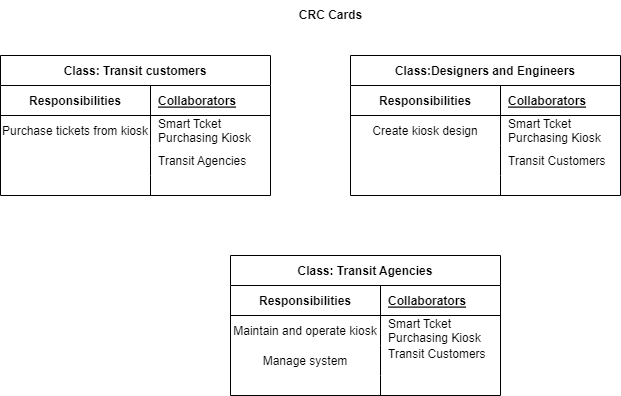

The diagram above was exported from draw.io. Its source (the exported page's mxGraphModel, read from the mxfile embedded in the PNG):
<mxGraphModel dx="880" dy="395" grid="1" gridSize="10" guides="1" tooltips="1" connect="1" arrows="1" fold="1" page="1" pageScale="1" pageWidth="850" pageHeight="1100" math="0" shadow="0">
  <root>
    <mxCell id="0" />
    <mxCell id="1" parent="0" />
    <mxCell id="mtA7LcZc2gery7v6lbNX-15" value="Class: Transit customers" style="shape=table;startSize=30;container=1;collapsible=1;childLayout=tableLayout;fixedRows=1;rowLines=0;fontStyle=1;align=center;resizeLast=1;" vertex="1" parent="1">
      <mxGeometry x="90" y="160" width="270" height="140" as="geometry" />
    </mxCell>
    <mxCell id="mtA7LcZc2gery7v6lbNX-16" value="" style="shape=tableRow;horizontal=0;startSize=0;swimlaneHead=0;swimlaneBody=0;fillColor=none;collapsible=0;dropTarget=0;points=[[0,0.5],[1,0.5]];portConstraint=eastwest;top=0;left=0;right=0;bottom=1;" vertex="1" parent="mtA7LcZc2gery7v6lbNX-15">
      <mxGeometry y="30" width="270" height="30" as="geometry" />
    </mxCell>
    <mxCell id="mtA7LcZc2gery7v6lbNX-17" value="Responsibilities" style="shape=partialRectangle;connectable=0;fillColor=none;top=0;left=0;bottom=0;right=0;fontStyle=1;overflow=hidden;" vertex="1" parent="mtA7LcZc2gery7v6lbNX-16">
      <mxGeometry width="150" height="30" as="geometry">
        <mxRectangle width="150" height="30" as="alternateBounds" />
      </mxGeometry>
    </mxCell>
    <mxCell id="mtA7LcZc2gery7v6lbNX-18" value="Collaborators" style="shape=partialRectangle;connectable=0;fillColor=none;top=0;left=0;bottom=0;right=0;align=left;spacingLeft=6;fontStyle=5;overflow=hidden;" vertex="1" parent="mtA7LcZc2gery7v6lbNX-16">
      <mxGeometry x="150" width="120" height="30" as="geometry">
        <mxRectangle width="120" height="30" as="alternateBounds" />
      </mxGeometry>
    </mxCell>
    <mxCell id="mtA7LcZc2gery7v6lbNX-19" value="" style="shape=tableRow;horizontal=0;startSize=0;swimlaneHead=0;swimlaneBody=0;fillColor=none;collapsible=0;dropTarget=0;points=[[0,0.5],[1,0.5]];portConstraint=eastwest;top=0;left=0;right=0;bottom=0;" vertex="1" parent="mtA7LcZc2gery7v6lbNX-15">
      <mxGeometry y="60" width="270" height="30" as="geometry" />
    </mxCell>
    <mxCell id="mtA7LcZc2gery7v6lbNX-20" value=" Purchase tickets from kiosk" style="shape=partialRectangle;connectable=0;fillColor=none;top=0;left=0;bottom=0;right=0;editable=1;overflow=hidden;" vertex="1" parent="mtA7LcZc2gery7v6lbNX-19">
      <mxGeometry width="150" height="30" as="geometry">
        <mxRectangle width="150" height="30" as="alternateBounds" />
      </mxGeometry>
    </mxCell>
    <mxCell id="mtA7LcZc2gery7v6lbNX-21" value="Smart Tcket &#10;Purchasing Kiosk" style="shape=partialRectangle;connectable=0;fillColor=none;top=0;left=0;bottom=0;right=0;align=left;spacingLeft=6;overflow=hidden;" vertex="1" parent="mtA7LcZc2gery7v6lbNX-19">
      <mxGeometry x="150" width="120" height="30" as="geometry">
        <mxRectangle width="120" height="30" as="alternateBounds" />
      </mxGeometry>
    </mxCell>
    <mxCell id="mtA7LcZc2gery7v6lbNX-22" value="" style="shape=tableRow;horizontal=0;startSize=0;swimlaneHead=0;swimlaneBody=0;fillColor=none;collapsible=0;dropTarget=0;points=[[0,0.5],[1,0.5]];portConstraint=eastwest;top=0;left=0;right=0;bottom=0;" vertex="1" parent="mtA7LcZc2gery7v6lbNX-15">
      <mxGeometry y="90" width="270" height="30" as="geometry" />
    </mxCell>
    <mxCell id="mtA7LcZc2gery7v6lbNX-23" value="" style="shape=partialRectangle;connectable=0;fillColor=none;top=0;left=0;bottom=0;right=0;editable=1;overflow=hidden;" vertex="1" parent="mtA7LcZc2gery7v6lbNX-22">
      <mxGeometry width="150" height="30" as="geometry">
        <mxRectangle width="150" height="30" as="alternateBounds" />
      </mxGeometry>
    </mxCell>
    <mxCell id="mtA7LcZc2gery7v6lbNX-24" value="Transit Agencies" style="shape=partialRectangle;connectable=0;fillColor=none;top=0;left=0;bottom=0;right=0;align=left;spacingLeft=6;overflow=hidden;" vertex="1" parent="mtA7LcZc2gery7v6lbNX-22">
      <mxGeometry x="150" width="120" height="30" as="geometry">
        <mxRectangle width="120" height="30" as="alternateBounds" />
      </mxGeometry>
    </mxCell>
    <mxCell id="mtA7LcZc2gery7v6lbNX-25" value="" style="shape=tableRow;horizontal=0;startSize=0;swimlaneHead=0;swimlaneBody=0;fillColor=none;collapsible=0;dropTarget=0;points=[[0,0.5],[1,0.5]];portConstraint=eastwest;top=0;left=0;right=0;bottom=0;" vertex="1" parent="mtA7LcZc2gery7v6lbNX-15">
      <mxGeometry y="120" width="270" height="20" as="geometry" />
    </mxCell>
    <mxCell id="mtA7LcZc2gery7v6lbNX-26" value="" style="shape=partialRectangle;connectable=0;fillColor=none;top=0;left=0;bottom=0;right=0;editable=1;overflow=hidden;" vertex="1" parent="mtA7LcZc2gery7v6lbNX-25">
      <mxGeometry width="150" height="20" as="geometry">
        <mxRectangle width="150" height="20" as="alternateBounds" />
      </mxGeometry>
    </mxCell>
    <mxCell id="mtA7LcZc2gery7v6lbNX-27" value="" style="shape=partialRectangle;connectable=0;fillColor=none;top=0;left=0;bottom=0;right=0;align=left;spacingLeft=6;overflow=hidden;" vertex="1" parent="mtA7LcZc2gery7v6lbNX-25">
      <mxGeometry x="150" width="120" height="20" as="geometry">
        <mxRectangle width="120" height="20" as="alternateBounds" />
      </mxGeometry>
    </mxCell>
    <mxCell id="mtA7LcZc2gery7v6lbNX-28" value="Class:Designers and Engineers" style="shape=table;startSize=30;container=1;collapsible=1;childLayout=tableLayout;fixedRows=1;rowLines=0;fontStyle=1;align=center;resizeLast=1;" vertex="1" parent="1">
      <mxGeometry x="440" y="160" width="270" height="140" as="geometry" />
    </mxCell>
    <mxCell id="mtA7LcZc2gery7v6lbNX-29" value="" style="shape=tableRow;horizontal=0;startSize=0;swimlaneHead=0;swimlaneBody=0;fillColor=none;collapsible=0;dropTarget=0;points=[[0,0.5],[1,0.5]];portConstraint=eastwest;top=0;left=0;right=0;bottom=1;" vertex="1" parent="mtA7LcZc2gery7v6lbNX-28">
      <mxGeometry y="30" width="270" height="30" as="geometry" />
    </mxCell>
    <mxCell id="mtA7LcZc2gery7v6lbNX-30" value="Responsibilities" style="shape=partialRectangle;connectable=0;fillColor=none;top=0;left=0;bottom=0;right=0;fontStyle=1;overflow=hidden;" vertex="1" parent="mtA7LcZc2gery7v6lbNX-29">
      <mxGeometry width="150" height="30" as="geometry">
        <mxRectangle width="150" height="30" as="alternateBounds" />
      </mxGeometry>
    </mxCell>
    <mxCell id="mtA7LcZc2gery7v6lbNX-31" value="Collaborators" style="shape=partialRectangle;connectable=0;fillColor=none;top=0;left=0;bottom=0;right=0;align=left;spacingLeft=6;fontStyle=5;overflow=hidden;" vertex="1" parent="mtA7LcZc2gery7v6lbNX-29">
      <mxGeometry x="150" width="120" height="30" as="geometry">
        <mxRectangle width="120" height="30" as="alternateBounds" />
      </mxGeometry>
    </mxCell>
    <mxCell id="mtA7LcZc2gery7v6lbNX-32" value="" style="shape=tableRow;horizontal=0;startSize=0;swimlaneHead=0;swimlaneBody=0;fillColor=none;collapsible=0;dropTarget=0;points=[[0,0.5],[1,0.5]];portConstraint=eastwest;top=0;left=0;right=0;bottom=0;" vertex="1" parent="mtA7LcZc2gery7v6lbNX-28">
      <mxGeometry y="60" width="270" height="30" as="geometry" />
    </mxCell>
    <mxCell id="mtA7LcZc2gery7v6lbNX-33" value="Create kiosk design" style="shape=partialRectangle;connectable=0;fillColor=none;top=0;left=0;bottom=0;right=0;editable=1;overflow=hidden;" vertex="1" parent="mtA7LcZc2gery7v6lbNX-32">
      <mxGeometry width="150" height="30" as="geometry">
        <mxRectangle width="150" height="30" as="alternateBounds" />
      </mxGeometry>
    </mxCell>
    <mxCell id="mtA7LcZc2gery7v6lbNX-34" value="Smart Tcket &#10;Purchasing Kiosk" style="shape=partialRectangle;connectable=0;fillColor=none;top=0;left=0;bottom=0;right=0;align=left;spacingLeft=6;overflow=hidden;" vertex="1" parent="mtA7LcZc2gery7v6lbNX-32">
      <mxGeometry x="150" width="120" height="30" as="geometry">
        <mxRectangle width="120" height="30" as="alternateBounds" />
      </mxGeometry>
    </mxCell>
    <mxCell id="mtA7LcZc2gery7v6lbNX-35" value="" style="shape=tableRow;horizontal=0;startSize=0;swimlaneHead=0;swimlaneBody=0;fillColor=none;collapsible=0;dropTarget=0;points=[[0,0.5],[1,0.5]];portConstraint=eastwest;top=0;left=0;right=0;bottom=0;" vertex="1" parent="mtA7LcZc2gery7v6lbNX-28">
      <mxGeometry y="90" width="270" height="30" as="geometry" />
    </mxCell>
    <mxCell id="mtA7LcZc2gery7v6lbNX-36" value="" style="shape=partialRectangle;connectable=0;fillColor=none;top=0;left=0;bottom=0;right=0;editable=1;overflow=hidden;" vertex="1" parent="mtA7LcZc2gery7v6lbNX-35">
      <mxGeometry width="150" height="30" as="geometry">
        <mxRectangle width="150" height="30" as="alternateBounds" />
      </mxGeometry>
    </mxCell>
    <mxCell id="mtA7LcZc2gery7v6lbNX-37" value="Transit Customers" style="shape=partialRectangle;connectable=0;fillColor=none;top=0;left=0;bottom=0;right=0;align=left;spacingLeft=6;overflow=hidden;" vertex="1" parent="mtA7LcZc2gery7v6lbNX-35">
      <mxGeometry x="150" width="120" height="30" as="geometry">
        <mxRectangle width="120" height="30" as="alternateBounds" />
      </mxGeometry>
    </mxCell>
    <mxCell id="mtA7LcZc2gery7v6lbNX-38" value="" style="shape=tableRow;horizontal=0;startSize=0;swimlaneHead=0;swimlaneBody=0;fillColor=none;collapsible=0;dropTarget=0;points=[[0,0.5],[1,0.5]];portConstraint=eastwest;top=0;left=0;right=0;bottom=0;" vertex="1" parent="mtA7LcZc2gery7v6lbNX-28">
      <mxGeometry y="120" width="270" height="20" as="geometry" />
    </mxCell>
    <mxCell id="mtA7LcZc2gery7v6lbNX-39" value="" style="shape=partialRectangle;connectable=0;fillColor=none;top=0;left=0;bottom=0;right=0;editable=1;overflow=hidden;" vertex="1" parent="mtA7LcZc2gery7v6lbNX-38">
      <mxGeometry width="150" height="20" as="geometry">
        <mxRectangle width="150" height="20" as="alternateBounds" />
      </mxGeometry>
    </mxCell>
    <mxCell id="mtA7LcZc2gery7v6lbNX-40" value="" style="shape=partialRectangle;connectable=0;fillColor=none;top=0;left=0;bottom=0;right=0;align=left;spacingLeft=6;overflow=hidden;" vertex="1" parent="mtA7LcZc2gery7v6lbNX-38">
      <mxGeometry x="150" width="120" height="20" as="geometry">
        <mxRectangle width="120" height="20" as="alternateBounds" />
      </mxGeometry>
    </mxCell>
    <mxCell id="mtA7LcZc2gery7v6lbNX-41" value="Class: Transit Agencies" style="shape=table;startSize=30;container=1;collapsible=1;childLayout=tableLayout;fixedRows=1;rowLines=0;fontStyle=1;align=center;resizeLast=1;" vertex="1" parent="1">
      <mxGeometry x="320" y="360" width="270" height="140" as="geometry" />
    </mxCell>
    <mxCell id="mtA7LcZc2gery7v6lbNX-42" value="" style="shape=tableRow;horizontal=0;startSize=0;swimlaneHead=0;swimlaneBody=0;fillColor=none;collapsible=0;dropTarget=0;points=[[0,0.5],[1,0.5]];portConstraint=eastwest;top=0;left=0;right=0;bottom=1;" vertex="1" parent="mtA7LcZc2gery7v6lbNX-41">
      <mxGeometry y="30" width="270" height="30" as="geometry" />
    </mxCell>
    <mxCell id="mtA7LcZc2gery7v6lbNX-43" value="Responsibilities" style="shape=partialRectangle;connectable=0;fillColor=none;top=0;left=0;bottom=0;right=0;fontStyle=1;overflow=hidden;" vertex="1" parent="mtA7LcZc2gery7v6lbNX-42">
      <mxGeometry width="150" height="30" as="geometry">
        <mxRectangle width="150" height="30" as="alternateBounds" />
      </mxGeometry>
    </mxCell>
    <mxCell id="mtA7LcZc2gery7v6lbNX-44" value="Collaborators" style="shape=partialRectangle;connectable=0;fillColor=none;top=0;left=0;bottom=0;right=0;align=left;spacingLeft=6;fontStyle=5;overflow=hidden;" vertex="1" parent="mtA7LcZc2gery7v6lbNX-42">
      <mxGeometry x="150" width="120" height="30" as="geometry">
        <mxRectangle width="120" height="30" as="alternateBounds" />
      </mxGeometry>
    </mxCell>
    <mxCell id="mtA7LcZc2gery7v6lbNX-45" value="" style="shape=tableRow;horizontal=0;startSize=0;swimlaneHead=0;swimlaneBody=0;fillColor=none;collapsible=0;dropTarget=0;points=[[0,0.5],[1,0.5]];portConstraint=eastwest;top=0;left=0;right=0;bottom=0;" vertex="1" parent="mtA7LcZc2gery7v6lbNX-41">
      <mxGeometry y="60" width="270" height="30" as="geometry" />
    </mxCell>
    <mxCell id="mtA7LcZc2gery7v6lbNX-46" value="Maintain and operate kiosk" style="shape=partialRectangle;connectable=0;fillColor=none;top=0;left=0;bottom=0;right=0;editable=1;overflow=hidden;" vertex="1" parent="mtA7LcZc2gery7v6lbNX-45">
      <mxGeometry width="150" height="30" as="geometry">
        <mxRectangle width="150" height="30" as="alternateBounds" />
      </mxGeometry>
    </mxCell>
    <mxCell id="mtA7LcZc2gery7v6lbNX-47" value="Smart Tcket &#10;Purchasing Kiosk" style="shape=partialRectangle;connectable=0;fillColor=none;top=0;left=0;bottom=0;right=0;align=left;spacingLeft=6;overflow=hidden;" vertex="1" parent="mtA7LcZc2gery7v6lbNX-45">
      <mxGeometry x="150" width="120" height="30" as="geometry">
        <mxRectangle width="120" height="30" as="alternateBounds" />
      </mxGeometry>
    </mxCell>
    <mxCell id="mtA7LcZc2gery7v6lbNX-48" value="" style="shape=tableRow;horizontal=0;startSize=0;swimlaneHead=0;swimlaneBody=0;fillColor=none;collapsible=0;dropTarget=0;points=[[0,0.5],[1,0.5]];portConstraint=eastwest;top=0;left=0;right=0;bottom=0;" vertex="1" parent="mtA7LcZc2gery7v6lbNX-41">
      <mxGeometry y="90" width="270" height="30" as="geometry" />
    </mxCell>
    <mxCell id="mtA7LcZc2gery7v6lbNX-49" value="Manage system" style="shape=partialRectangle;connectable=0;fillColor=none;top=0;left=0;bottom=0;right=0;editable=1;overflow=hidden;" vertex="1" parent="mtA7LcZc2gery7v6lbNX-48">
      <mxGeometry width="150" height="30" as="geometry">
        <mxRectangle width="150" height="30" as="alternateBounds" />
      </mxGeometry>
    </mxCell>
    <mxCell id="mtA7LcZc2gery7v6lbNX-50" value="Transit Customers&#10;&#10;" style="shape=partialRectangle;connectable=0;fillColor=none;top=0;left=0;bottom=0;right=0;align=left;spacingLeft=6;overflow=hidden;" vertex="1" parent="mtA7LcZc2gery7v6lbNX-48">
      <mxGeometry x="150" width="120" height="30" as="geometry">
        <mxRectangle width="120" height="30" as="alternateBounds" />
      </mxGeometry>
    </mxCell>
    <mxCell id="mtA7LcZc2gery7v6lbNX-51" value="" style="shape=tableRow;horizontal=0;startSize=0;swimlaneHead=0;swimlaneBody=0;fillColor=none;collapsible=0;dropTarget=0;points=[[0,0.5],[1,0.5]];portConstraint=eastwest;top=0;left=0;right=0;bottom=0;" vertex="1" parent="mtA7LcZc2gery7v6lbNX-41">
      <mxGeometry y="120" width="270" height="20" as="geometry" />
    </mxCell>
    <mxCell id="mtA7LcZc2gery7v6lbNX-52" value="" style="shape=partialRectangle;connectable=0;fillColor=none;top=0;left=0;bottom=0;right=0;editable=1;overflow=hidden;" vertex="1" parent="mtA7LcZc2gery7v6lbNX-51">
      <mxGeometry width="150" height="20" as="geometry">
        <mxRectangle width="150" height="20" as="alternateBounds" />
      </mxGeometry>
    </mxCell>
    <mxCell id="mtA7LcZc2gery7v6lbNX-53" value="" style="shape=partialRectangle;connectable=0;fillColor=none;top=0;left=0;bottom=0;right=0;align=left;spacingLeft=6;overflow=hidden;" vertex="1" parent="mtA7LcZc2gery7v6lbNX-51">
      <mxGeometry x="150" width="120" height="20" as="geometry">
        <mxRectangle width="120" height="20" as="alternateBounds" />
      </mxGeometry>
    </mxCell>
    <mxCell id="mtA7LcZc2gery7v6lbNX-54" value="&lt;b&gt;CRC Cards&lt;/b&gt;" style="text;html=1;align=center;verticalAlign=middle;resizable=0;points=[];autosize=1;strokeColor=none;fillColor=none;" vertex="1" parent="1">
      <mxGeometry x="375" y="105" width="90" height="30" as="geometry" />
    </mxCell>
  </root>
</mxGraphModel>